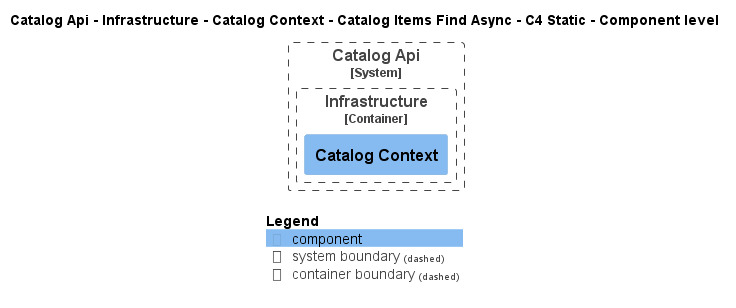

The diagram above was rendered by PlantUML. Its source (embedded in the PNG):
@startuml
!pragma layout smetana
!include ..\..\..\..\..\..\..\..\..\..\..\.c4s\C4_Component.puml

AddElementTag("c4interflow:lifecycle:new", $bgColor=green, $fontColor=#ffffff, $borderColor=green, $shadowing="False")
AddElementTag("c4interflow:lifecycle:changed", $bgColor=orange, $fontColor=#ffffff, $borderColor=orange, $shadowing="False")
AddElementTag("c4interflow:lifecycle:removed", $bgColor=red, $fontColor=#ffffff, $borderColor=red, $shadowing="False")

AddRelTag("c4interflow:lifecycle:new", $textColor=green, $lineColor=green)
AddRelTag("c4interflow:lifecycle:changed", $textColor=orange, $lineColor=orange)
AddRelTag("c4interflow:lifecycle:removed", $textColor=red, $lineColor=red)

SHOW_PERSON_PORTRAIT()
LAYOUT_TOP_DOWN()

skinparam linetype polyline

title Catalog Api - Infrastructure - Catalog Context - Catalog Items Find Async - C4 Static - Component level


System_Boundary(dotnet.eShop.Architecture.SoftwareSystems.CatalogApi, "Catalog Api") {
    
Container_Boundary(dotnet.eShop.Architecture.SoftwareSystems.CatalogApi.Containers.Infrastructure, "Infrastructure") {
    Component(dotnet.eShop.Architecture.SoftwareSystems.CatalogApi.Containers.Infrastructure.Components.CatalogContext, "Catalog Context", "", "")
}
}



SHOW_LEGEND()
@enduml